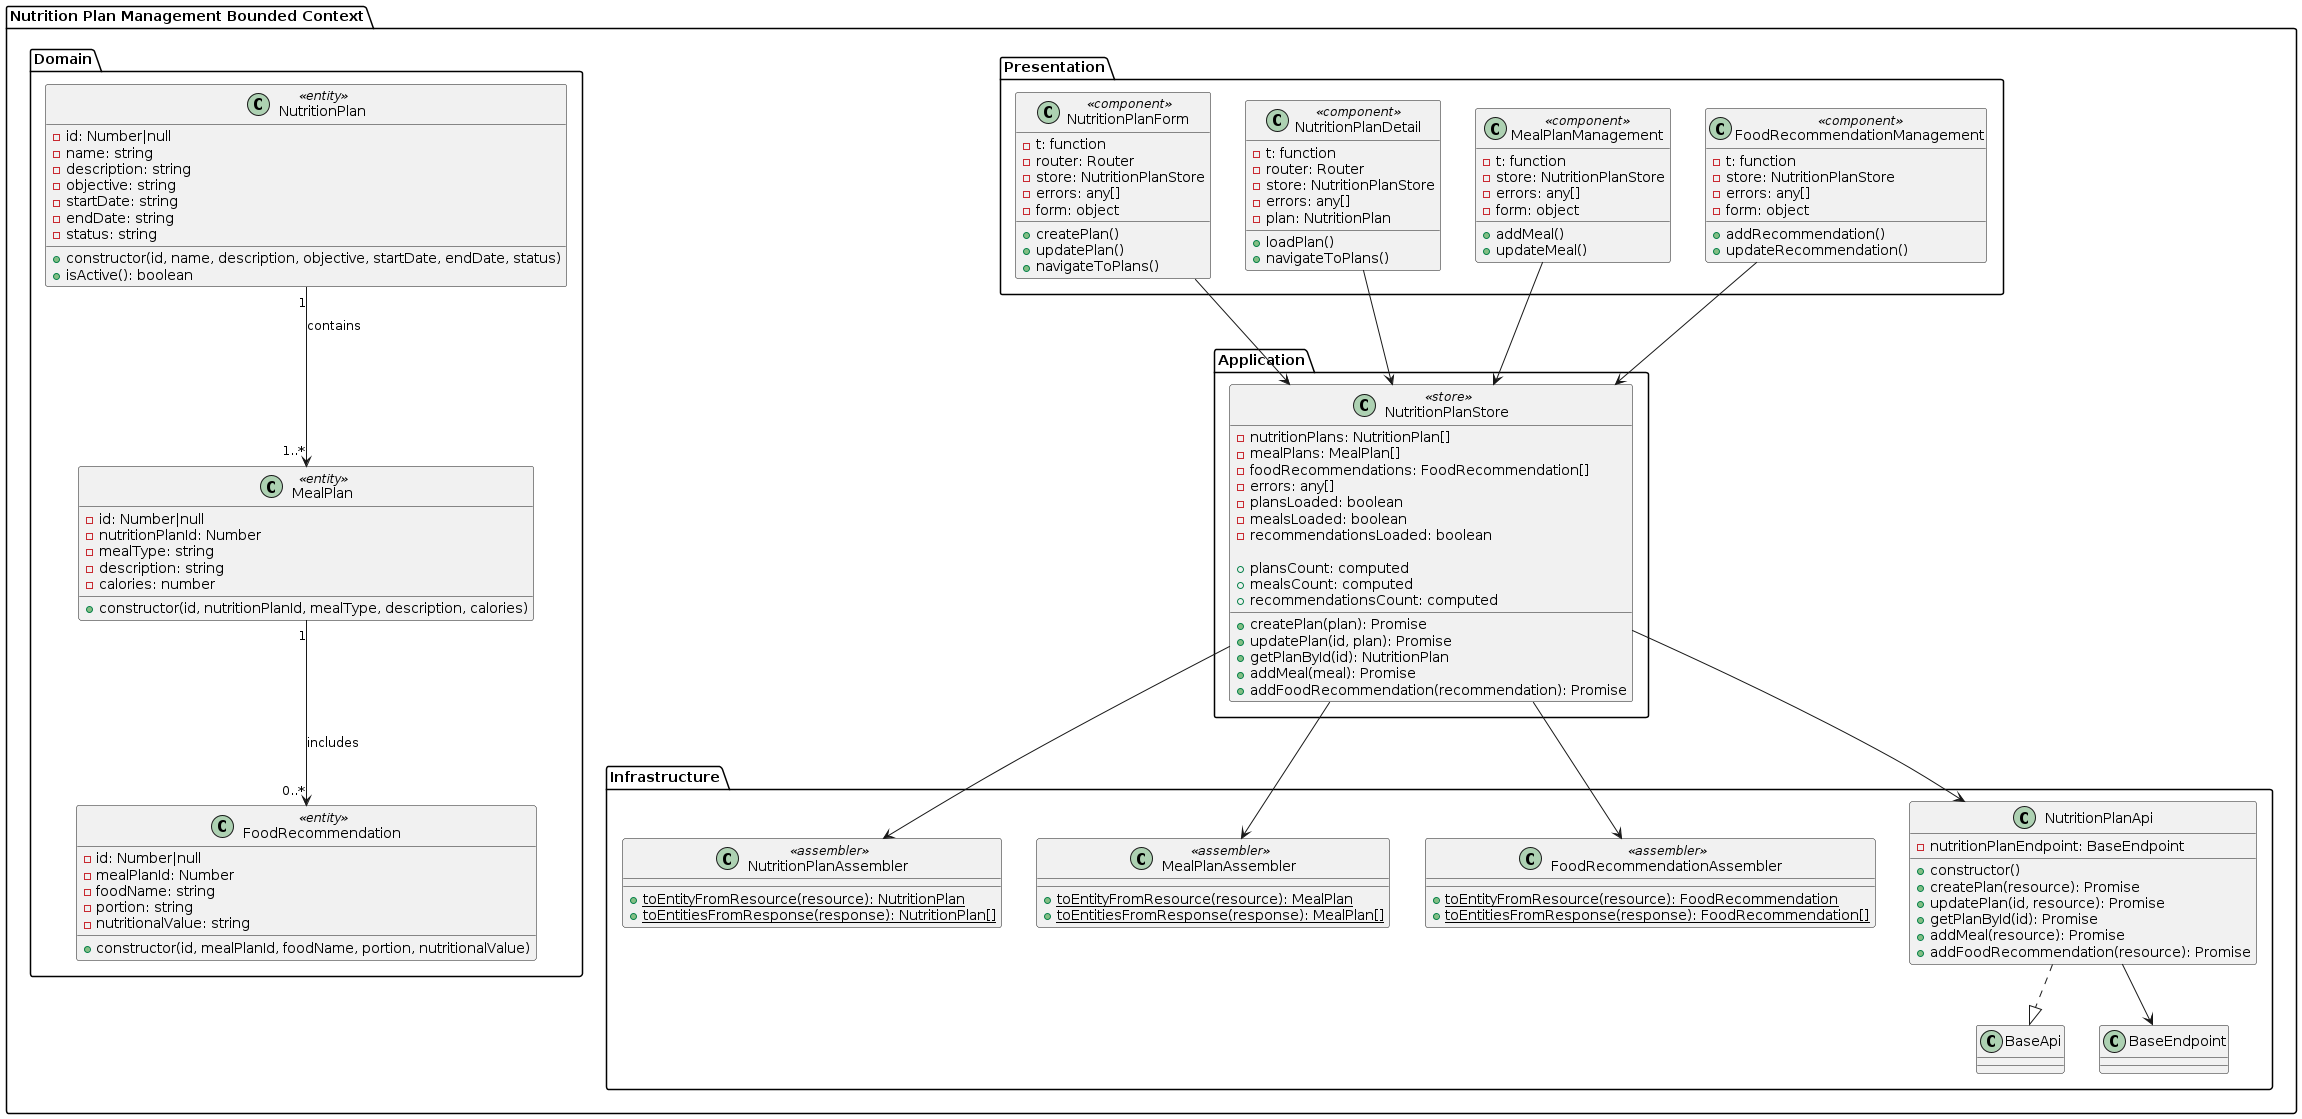

The diagram above was rendered by PlantUML. Its source (embedded in the PNG):
@startuml
package "Nutrition Plan Management Bounded Context" as npm {

    package "Domain" as npm_domain {

        class NutritionPlan <<entity>> {
            - id: Number|null
            - name: string
            - description: string
            - objective: string
            - startDate: string
            - endDate: string
            - status: string
            + constructor(id, name, description, objective, startDate, endDate, status)
            + isActive(): boolean
        }

        class MealPlan <<entity>> {
            - id: Number|null
            - nutritionPlanId: Number
            - mealType: string
            - description: string
            - calories: number
            + constructor(id, nutritionPlanId, mealType, description, calories)
        }

        class FoodRecommendation <<entity>> {
            - id: Number|null
            - mealPlanId: Number
            - foodName: string
            - portion: string
            - nutritionalValue: string
            + constructor(id, mealPlanId, foodName, portion, nutritionalValue)
        }

        NutritionPlan "1" --> "1..*" MealPlan : contains
        MealPlan "1" --> "0..*" FoodRecommendation : includes
    }


    package "Infrastructure" as npm_infrastructure {

        class NutritionPlanAssembler <<assembler>> {
            + {static} toEntityFromResource(resource): NutritionPlan
            + {static} toEntitiesFromResponse(response): NutritionPlan[]
        }

        class MealPlanAssembler <<assembler>> {
            + {static} toEntityFromResource(resource): MealPlan
            + {static} toEntitiesFromResponse(response): MealPlan[]
        }

        class FoodRecommendationAssembler <<assembler>> {
            + {static} toEntityFromResource(resource): FoodRecommendation
            + {static} toEntitiesFromResponse(response): FoodRecommendation[]
        }

        class NutritionPlanApi {
            - nutritionPlanEndpoint: BaseEndpoint
            + constructor()
            + createPlan(resource): Promise
            + updatePlan(id, resource): Promise
            + getPlanById(id): Promise
            + addMeal(resource): Promise
            + addFoodRecommendation(resource): Promise
        }

        NutritionPlanApi ..|> BaseApi
        NutritionPlanApi --> BaseEndpoint
    }


    package "Application" as npm_application {

        class NutritionPlanStore <<store>> {
            - nutritionPlans: NutritionPlan[]
            - mealPlans: MealPlan[]
            - foodRecommendations: FoodRecommendation[]
            - errors: any[]
            - plansLoaded: boolean
            - mealsLoaded: boolean
            - recommendationsLoaded: boolean

            + plansCount: computed
            + mealsCount: computed
            + recommendationsCount: computed

            + createPlan(plan): Promise
            + updatePlan(id, plan): Promise
            + getPlanById(id): NutritionPlan
            + addMeal(meal): Promise
            + addFoodRecommendation(recommendation): Promise
        }

        NutritionPlanStore --> NutritionPlanApi
        NutritionPlanStore --> NutritionPlanAssembler
        NutritionPlanStore --> MealPlanAssembler
        NutritionPlanStore --> FoodRecommendationAssembler
    }


    package "Presentation" as npm_presentation {

        class NutritionPlanForm <<component>> {
            - t: function
            - router: Router
            - store: NutritionPlanStore
            - errors: any[]
            - form: object
            + createPlan()
            + updatePlan()
            + navigateToPlans()
        }

        class NutritionPlanDetail <<component>> {
            - t: function
            - router: Router
            - store: NutritionPlanStore
            - errors: any[]
            - plan: NutritionPlan
            + loadPlan()
            + navigateToPlans()
        }

        class MealPlanManagement <<component>> {
            - t: function
            - store: NutritionPlanStore
            - errors: any[]
            - form: object
            + addMeal()
            + updateMeal()
        }

        class FoodRecommendationManagement <<component>> {
            - t: function
            - store: NutritionPlanStore
            - errors: any[]
            - form: object
            + addRecommendation()
            + updateRecommendation()
        }

        NutritionPlanForm --> NutritionPlanStore
        NutritionPlanDetail --> NutritionPlanStore
        MealPlanManagement --> NutritionPlanStore
        FoodRecommendationManagement --> NutritionPlanStore
    }
}
@enduml